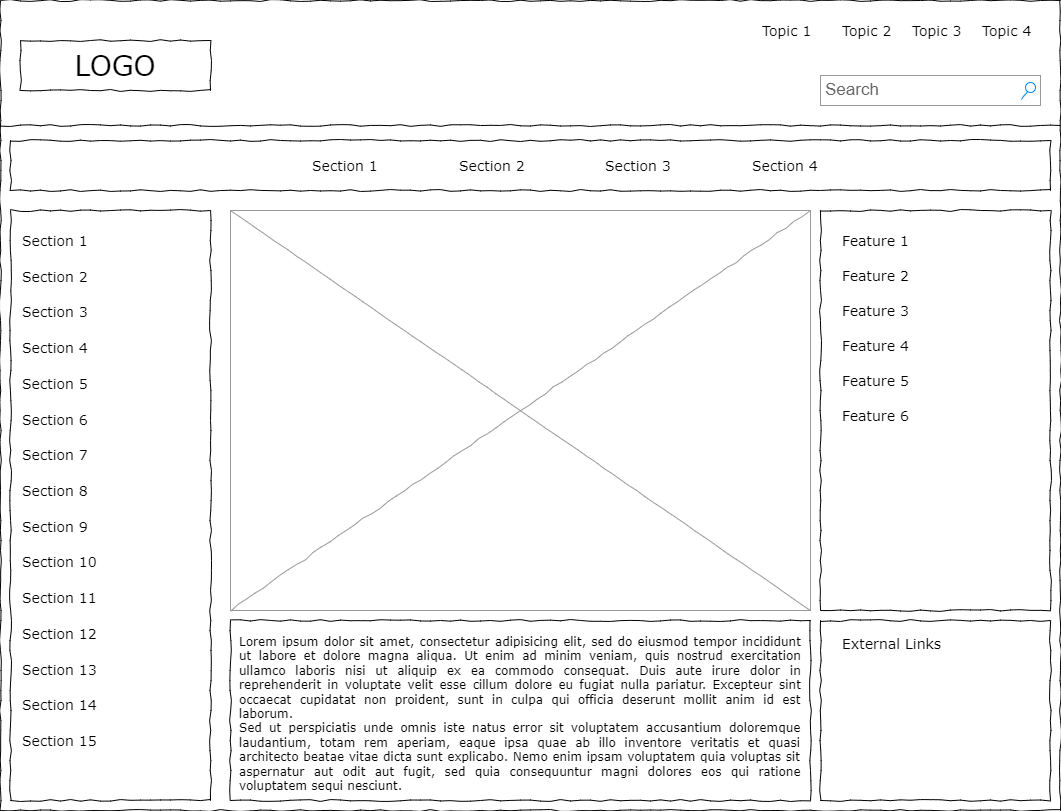

The diagram above was exported from draw.io. Its source (the exported page's mxGraphModel, read from the mxfile embedded in the PNG):
<mxGraphModel dx="1408" dy="748" grid="1" gridSize="10" guides="1" tooltips="1" connect="1" arrows="1" fold="1" page="1" pageScale="1" pageWidth="1100" pageHeight="850" background="none" math="0" shadow="0">
  <root>
    <mxCell id="0" />
    <mxCell id="1" parent="0" />
    <mxCell id="677b7b8949515195-1" value="" style="whiteSpace=wrap;html=1;rounded=0;shadow=0;labelBackgroundColor=none;strokeColor=#000000;strokeWidth=1;fillColor=none;fontFamily=Verdana;fontSize=12;fontColor=#000000;align=center;comic=1;" parent="1" vertex="1">
      <mxGeometry x="20" y="20" width="1060" height="810" as="geometry" />
    </mxCell>
    <mxCell id="677b7b8949515195-2" value="LOGO" style="whiteSpace=wrap;html=1;rounded=0;shadow=0;labelBackgroundColor=none;strokeWidth=1;fontFamily=Verdana;fontSize=28;align=center;comic=1;" parent="1" vertex="1">
      <mxGeometry x="40" y="60" width="190" height="50" as="geometry" />
    </mxCell>
    <mxCell id="677b7b8949515195-3" value="Search" style="strokeWidth=1;shadow=0;dashed=0;align=center;html=1;shape=mxgraph.mockup.forms.searchBox;strokeColor=#999999;mainText=;strokeColor2=#008cff;fontColor=#666666;fontSize=17;align=left;spacingLeft=3;rounded=0;labelBackgroundColor=none;comic=1;" parent="1" vertex="1">
      <mxGeometry x="840" y="95" width="220" height="30" as="geometry" />
    </mxCell>
    <mxCell id="677b7b8949515195-4" value="Topic 1" style="text;html=1;points=[];align=left;verticalAlign=top;spacingTop=-4;fontSize=14;fontFamily=Verdana" parent="1" vertex="1">
      <mxGeometry x="780" y="40" width="60" height="20" as="geometry" />
    </mxCell>
    <mxCell id="677b7b8949515195-5" value="Topic 2" style="text;html=1;points=[];align=left;verticalAlign=top;spacingTop=-4;fontSize=14;fontFamily=Verdana" parent="1" vertex="1">
      <mxGeometry x="860" y="40" width="60" height="20" as="geometry" />
    </mxCell>
    <mxCell id="677b7b8949515195-6" value="Topic 3" style="text;html=1;points=[];align=left;verticalAlign=top;spacingTop=-4;fontSize=14;fontFamily=Verdana" parent="1" vertex="1">
      <mxGeometry x="930" y="40" width="60" height="20" as="geometry" />
    </mxCell>
    <mxCell id="677b7b8949515195-7" value="Topic 4" style="text;html=1;points=[];align=left;verticalAlign=top;spacingTop=-4;fontSize=14;fontFamily=Verdana" parent="1" vertex="1">
      <mxGeometry x="1000" y="40" width="60" height="20" as="geometry" />
    </mxCell>
    <mxCell id="677b7b8949515195-8" value="" style="whiteSpace=wrap;html=1;rounded=0;shadow=0;labelBackgroundColor=none;strokeWidth=1;fillColor=none;fontFamily=Verdana;fontSize=12;align=center;comic=1;" parent="1" vertex="1">
      <mxGeometry x="30" y="230" width="200" height="590" as="geometry" />
    </mxCell>
    <mxCell id="677b7b8949515195-9" value="" style="line;strokeWidth=1;html=1;rounded=0;shadow=0;labelBackgroundColor=none;fillColor=none;fontFamily=Verdana;fontSize=14;fontColor=#000000;align=center;comic=1;" parent="1" vertex="1">
      <mxGeometry x="20" y="140" width="1060" height="10" as="geometry" />
    </mxCell>
    <mxCell id="677b7b8949515195-10" value="" style="whiteSpace=wrap;html=1;rounded=0;shadow=0;labelBackgroundColor=none;strokeWidth=1;fillColor=none;fontFamily=Verdana;fontSize=12;align=center;comic=1;" parent="1" vertex="1">
      <mxGeometry x="30" y="160" width="1040" height="50" as="geometry" />
    </mxCell>
    <mxCell id="677b7b8949515195-11" value="Section 1" style="text;html=1;points=[];align=left;verticalAlign=top;spacingTop=-4;fontSize=14;fontFamily=Verdana" parent="1" vertex="1">
      <mxGeometry x="330" y="175" width="60" height="20" as="geometry" />
    </mxCell>
    <mxCell id="677b7b8949515195-12" value="Section 2" style="text;html=1;points=[];align=left;verticalAlign=top;spacingTop=-4;fontSize=14;fontFamily=Verdana" parent="1" vertex="1">
      <mxGeometry x="477" y="175" width="60" height="20" as="geometry" />
    </mxCell>
    <mxCell id="677b7b8949515195-13" value="Section 3" style="text;html=1;points=[];align=left;verticalAlign=top;spacingTop=-4;fontSize=14;fontFamily=Verdana" parent="1" vertex="1">
      <mxGeometry x="623" y="175" width="60" height="20" as="geometry" />
    </mxCell>
    <mxCell id="677b7b8949515195-14" value="Section 4" style="text;html=1;points=[];align=left;verticalAlign=top;spacingTop=-4;fontSize=14;fontFamily=Verdana" parent="1" vertex="1">
      <mxGeometry x="770" y="175" width="60" height="20" as="geometry" />
    </mxCell>
    <mxCell id="677b7b8949515195-15" value="&lt;div style=&quot;text-align: justify&quot;&gt;&lt;span&gt;Lorem ipsum dolor sit amet, consectetur adipisicing elit, sed do eiusmod tempor incididunt ut labore et dolore magna aliqua. Ut enim ad minim veniam, quis nostrud exercitation ullamco laboris nisi ut aliquip ex ea commodo consequat. Duis aute irure dolor in reprehenderit in voluptate velit esse cillum dolore eu fugiat nulla pariatur. Excepteur sint occaecat cupidatat non proident, sunt in culpa qui officia deserunt mollit anim id est laborum.&lt;/span&gt;&lt;/div&gt;&lt;div style=&quot;text-align: justify&quot;&gt;&lt;span&gt;Sed ut perspiciatis unde omnis iste natus error sit voluptatem accusantium doloremque laudantium, totam rem aperiam, eaque ipsa quae ab illo inventore veritatis et quasi architecto beatae vitae dicta sunt explicabo. Nemo enim ipsam voluptatem quia voluptas sit aspernatur aut odit aut fugit, sed quia consequuntur magni dolores eos qui ratione voluptatem sequi nesciunt.&amp;nbsp;&lt;/span&gt;&lt;/div&gt;" style="whiteSpace=wrap;html=1;rounded=0;shadow=0;labelBackgroundColor=none;strokeWidth=1;fillColor=none;fontFamily=Verdana;fontSize=12;align=center;verticalAlign=top;spacing=10;comic=1;" parent="1" vertex="1">
      <mxGeometry x="250" y="640" width="580" height="180" as="geometry" />
    </mxCell>
    <mxCell id="677b7b8949515195-16" value="" style="verticalLabelPosition=bottom;shadow=0;dashed=0;align=center;html=1;verticalAlign=top;strokeWidth=1;shape=mxgraph.mockup.graphics.simpleIcon;strokeColor=#999999;rounded=0;labelBackgroundColor=none;fontFamily=Verdana;fontSize=14;fontColor=#000000;comic=1;" parent="1" vertex="1">
      <mxGeometry x="250" y="230" width="580" height="400" as="geometry" />
    </mxCell>
    <mxCell id="677b7b8949515195-25" value="" style="whiteSpace=wrap;html=1;rounded=0;shadow=0;labelBackgroundColor=none;strokeWidth=1;fillColor=none;fontFamily=Verdana;fontSize=12;align=center;comic=1;" parent="1" vertex="1">
      <mxGeometry x="840" y="230" width="230" height="400" as="geometry" />
    </mxCell>
    <mxCell id="677b7b8949515195-26" value="" style="whiteSpace=wrap;html=1;rounded=0;shadow=0;labelBackgroundColor=none;strokeWidth=1;fillColor=none;fontFamily=Verdana;fontSize=12;align=center;comic=1;" parent="1" vertex="1">
      <mxGeometry x="840" y="640" width="230" height="180" as="geometry" />
    </mxCell>
    <mxCell id="677b7b8949515195-27" value="Section 1" style="text;html=1;points=[];align=left;verticalAlign=top;spacingTop=-4;fontSize=14;fontFamily=Verdana" parent="1" vertex="1">
      <mxGeometry x="40" y="250" width="170" height="20" as="geometry" />
    </mxCell>
    <mxCell id="677b7b8949515195-28" value="Section 2" style="text;html=1;points=[];align=left;verticalAlign=top;spacingTop=-4;fontSize=14;fontFamily=Verdana" parent="1" vertex="1">
      <mxGeometry x="40" y="286" width="170" height="20" as="geometry" />
    </mxCell>
    <mxCell id="677b7b8949515195-29" value="Section 3" style="text;html=1;points=[];align=left;verticalAlign=top;spacingTop=-4;fontSize=14;fontFamily=Verdana" parent="1" vertex="1">
      <mxGeometry x="40" y="321" width="170" height="20" as="geometry" />
    </mxCell>
    <mxCell id="677b7b8949515195-30" value="Section 4" style="text;html=1;points=[];align=left;verticalAlign=top;spacingTop=-4;fontSize=14;fontFamily=Verdana" parent="1" vertex="1">
      <mxGeometry x="40" y="357" width="170" height="20" as="geometry" />
    </mxCell>
    <mxCell id="677b7b8949515195-31" value="Section 7" style="text;html=1;points=[];align=left;verticalAlign=top;spacingTop=-4;fontSize=14;fontFamily=Verdana" parent="1" vertex="1">
      <mxGeometry x="40" y="464" width="170" height="20" as="geometry" />
    </mxCell>
    <mxCell id="677b7b8949515195-32" value="Section 8" style="text;html=1;points=[];align=left;verticalAlign=top;spacingTop=-4;fontSize=14;fontFamily=Verdana" parent="1" vertex="1">
      <mxGeometry x="40" y="500" width="170" height="20" as="geometry" />
    </mxCell>
    <mxCell id="677b7b8949515195-33" value="Section 9" style="text;html=1;points=[];align=left;verticalAlign=top;spacingTop=-4;fontSize=14;fontFamily=Verdana" parent="1" vertex="1">
      <mxGeometry x="40" y="536" width="170" height="20" as="geometry" />
    </mxCell>
    <mxCell id="677b7b8949515195-34" value="Section 10" style="text;html=1;points=[];align=left;verticalAlign=top;spacingTop=-4;fontSize=14;fontFamily=Verdana" parent="1" vertex="1">
      <mxGeometry x="40" y="571" width="170" height="20" as="geometry" />
    </mxCell>
    <mxCell id="677b7b8949515195-35" value="Section 11" style="text;html=1;points=[];align=left;verticalAlign=top;spacingTop=-4;fontSize=14;fontFamily=Verdana" parent="1" vertex="1">
      <mxGeometry x="40" y="607" width="170" height="20" as="geometry" />
    </mxCell>
    <mxCell id="677b7b8949515195-36" value="Section 12" style="text;html=1;points=[];align=left;verticalAlign=top;spacingTop=-4;fontSize=14;fontFamily=Verdana" parent="1" vertex="1">
      <mxGeometry x="40" y="643" width="170" height="20" as="geometry" />
    </mxCell>
    <mxCell id="677b7b8949515195-37" value="Section 13" style="text;html=1;points=[];align=left;verticalAlign=top;spacingTop=-4;fontSize=14;fontFamily=Verdana" parent="1" vertex="1">
      <mxGeometry x="40" y="679" width="170" height="20" as="geometry" />
    </mxCell>
    <mxCell id="677b7b8949515195-38" value="Section 14" style="text;html=1;points=[];align=left;verticalAlign=top;spacingTop=-4;fontSize=14;fontFamily=Verdana" parent="1" vertex="1">
      <mxGeometry x="40" y="714" width="170" height="20" as="geometry" />
    </mxCell>
    <mxCell id="677b7b8949515195-39" value="Section 5" style="text;html=1;points=[];align=left;verticalAlign=top;spacingTop=-4;fontSize=14;fontFamily=Verdana" parent="1" vertex="1">
      <mxGeometry x="40" y="393" width="170" height="20" as="geometry" />
    </mxCell>
    <mxCell id="677b7b8949515195-40" value="Section 6" style="text;html=1;points=[];align=left;verticalAlign=top;spacingTop=-4;fontSize=14;fontFamily=Verdana" parent="1" vertex="1">
      <mxGeometry x="40" y="429" width="170" height="20" as="geometry" />
    </mxCell>
    <mxCell id="677b7b8949515195-41" value="Section 15" style="text;html=1;points=[];align=left;verticalAlign=top;spacingTop=-4;fontSize=14;fontFamily=Verdana" parent="1" vertex="1">
      <mxGeometry x="40" y="750" width="170" height="20" as="geometry" />
    </mxCell>
    <mxCell id="677b7b8949515195-42" value="External Links" style="text;html=1;points=[];align=left;verticalAlign=top;spacingTop=-4;fontSize=14;fontFamily=Verdana" parent="1" vertex="1">
      <mxGeometry x="860" y="653" width="170" height="20" as="geometry" />
    </mxCell>
    <mxCell id="677b7b8949515195-44" value="Feature 1" style="text;html=1;points=[];align=left;verticalAlign=top;spacingTop=-4;fontSize=14;fontFamily=Verdana" parent="1" vertex="1">
      <mxGeometry x="860" y="250" width="170" height="20" as="geometry" />
    </mxCell>
    <mxCell id="677b7b8949515195-45" value="Feature 2" style="text;html=1;points=[];align=left;verticalAlign=top;spacingTop=-4;fontSize=14;fontFamily=Verdana" parent="1" vertex="1">
      <mxGeometry x="860" y="285" width="170" height="20" as="geometry" />
    </mxCell>
    <mxCell id="677b7b8949515195-46" value="Feature 3" style="text;html=1;points=[];align=left;verticalAlign=top;spacingTop=-4;fontSize=14;fontFamily=Verdana" parent="1" vertex="1">
      <mxGeometry x="860" y="320" width="170" height="20" as="geometry" />
    </mxCell>
    <mxCell id="677b7b8949515195-47" value="Feature 4" style="text;html=1;points=[];align=left;verticalAlign=top;spacingTop=-4;fontSize=14;fontFamily=Verdana" parent="1" vertex="1">
      <mxGeometry x="860" y="355" width="170" height="20" as="geometry" />
    </mxCell>
    <mxCell id="677b7b8949515195-48" value="Feature 5" style="text;html=1;points=[];align=left;verticalAlign=top;spacingTop=-4;fontSize=14;fontFamily=Verdana" parent="1" vertex="1">
      <mxGeometry x="860" y="390" width="170" height="20" as="geometry" />
    </mxCell>
    <mxCell id="677b7b8949515195-49" value="Feature 6" style="text;html=1;points=[];align=left;verticalAlign=top;spacingTop=-4;fontSize=14;fontFamily=Verdana" parent="1" vertex="1">
      <mxGeometry x="860" y="425" width="170" height="20" as="geometry" />
    </mxCell>
  </root>
</mxGraphModel>